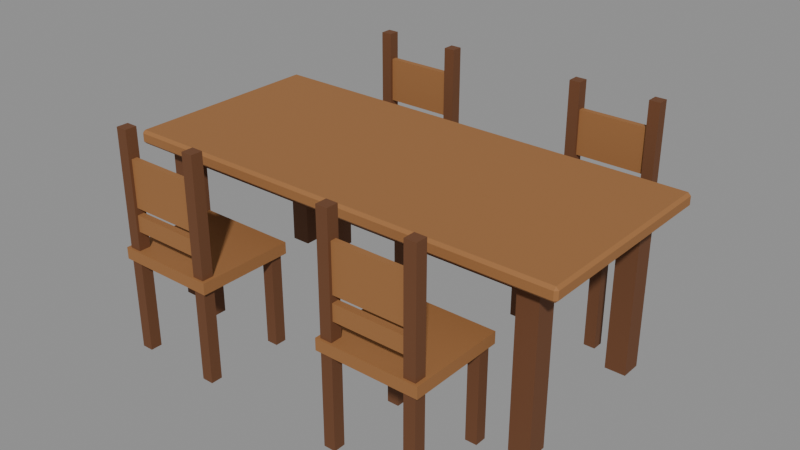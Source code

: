 # Source: dining-table.blend  (saved by Blender 5.2.44; exported with 4.5.12 LTS)
import bpy
from mathutils import Matrix  # noqa: F401  (used for matrix-valued properties, if any)

bpy.ops.wm.read_factory_settings(use_empty=True)
scene = bpy.context.scene
scene.name = 'Scene'

# ---- collections
col_dining_table = bpy.data.collections.new('Dining table'); scene.collection.children.link(col_dining_table)

# ---- materials (node trees are filled in below, after node groups)
mat_wood = bpy.data.materials.new('Wood')
mat_wood.diffuse_color = (0.3325, 0.1441, 0.04519, 1.0)
mat_wood.roughness = 0.8
mat_dark_wood = bpy.data.materials.new('Dark wood')
mat_dark_wood.diffuse_color = (0.147, 0.05448, 0.01938, 1.0)
mat_dark_wood.roughness = 0.8

# ---- material node trees
mat_wood.use_nodes = True; mat_wood.node_tree.nodes.clear()
_N = mat_wood.node_tree.nodes; _L = mat_wood.node_tree.links
n0 = _N.new('ShaderNodeBsdfPrincipled'); n0.name = 'Principled BSDF'; n0.location = (-200, 100)
n0.inputs[0].default_value = (0.3325, 0.1441, 0.04519, 1.0)
n0.inputs[2].default_value = 0.8
n0.inputs[10].default_value = 0.005
n1 = _N.new('ShaderNodeOutputMaterial'); n1.name = 'Material Output'; n1.location = (200, 100)
_L.new(n0.outputs[0], n1.inputs[0])
n1.is_active_output = True
mat_dark_wood.use_nodes = True; mat_dark_wood.node_tree.nodes.clear()
_N = mat_dark_wood.node_tree.nodes; _L = mat_dark_wood.node_tree.links
n0 = _N.new('ShaderNodeBsdfPrincipled'); n0.name = 'Principled BSDF'; n0.location = (-200, 100)
n0.inputs[0].default_value = (0.147, 0.05448, 0.01938, 1.0)
n0.inputs[2].default_value = 0.8
n0.inputs[10].default_value = 0.005
n1 = _N.new('ShaderNodeOutputMaterial'); n1.name = 'Material Output'; n1.location = (200, 100)
_L.new(n0.outputs[0], n1.inputs[0])
n1.is_active_output = True

# ---- meshes
me_dining_table_top = bpy.data.meshes.new('Dining table top')
me_dining_table_top.from_pydata([(-1.0, -0.45, 0.7), (1.0, -0.45, 0.7), (1.0, 0.45, 0.7), (-1.0, 0.45, 0.7), (-1.0, -0.45, 0.76), (1.0, -0.45, 0.76), (1.0, 0.45, 0.76), (-1.0, 0.45, 0.76)], [], [(0, 3, 2, 1), (4, 5, 6, 7), (0, 1, 5, 4), (1, 2, 6, 5), (2, 3, 7, 6), (3, 0, 4, 7)])
me_dining_table_top.materials.append(mat_wood)
me_dining_table_top.update()
me_dining_table_legs = bpy.data.meshes.new('Dining table legs')
me_dining_table_legs.from_pydata([(0.805, 0.285, 0.0), (0.895, 0.285, 0.0), (0.895, 0.375, 0.0), (0.805, 0.375, 0.0), (0.805, 0.285, 0.71), (0.895, 0.285, 0.71), (0.895, 0.375, 0.71), (0.805, 0.375, 0.71)], [], [(0, 3, 2, 1), (4, 5, 6, 7), (0, 1, 5, 4), (1, 2, 6, 5), (2, 3, 7, 6), (3, 0, 4, 7)])
me_dining_table_legs.materials.append(mat_dark_wood)
me_dining_table_legs.update()
me_dining_table_apron = bpy.data.meshes.new('Dining table apron')
me_dining_table_apron.from_pydata([(-0.85, -0.315, 0.61), (0.85, -0.315, 0.61), (0.85, 0.315, 0.61), (-0.85, 0.315, 0.61), (-0.85, -0.315, 0.7), (0.85, -0.315, 0.7), (0.85, 0.315, 0.7), (-0.85, 0.315, 0.7)], [], [(0, 3, 2, 1), (4, 5, 6, 7), (0, 1, 5, 4), (1, 2, 6, 5), (2, 3, 7, 6), (3, 0, 4, 7)])
me_dining_table_apron.materials.append(mat_dark_wood)
me_dining_table_apron.update()
me_dining_chair_a = bpy.data.meshes.new('Dining chair A')
me_dining_chair_a.from_pydata([(-0.22, -0.21, 0.4), (0.22, -0.21, 0.4), (0.22, 0.21, 0.4), (-0.22, 0.21, 0.4), (-0.22, -0.21, 0.45), (0.22, -0.21, 0.45), (0.22, 0.21, 0.45), (-0.22, 0.21, 0.45), (-0.205, -0.195, 0.0), (-0.155, -0.195, 0.0), (-0.155, -0.145, 0.0), (-0.205, -0.145, 0.0), (-0.205, -0.195, 0.42), (-0.155, -0.195, 0.42), (-0.155, -0.145, 0.42), (-0.205, -0.145, 0.42), (-0.205, 0.15, 0.0), (-0.155, 0.15, 0.0), (-0.155, 0.2, 0.0), (-0.205, 0.2, 0.0), (-0.205, 0.15, 0.95), (-0.155, 0.15, 0.95), (-0.155, 0.2, 0.95), (-0.205, 0.2, 0.95), (0.155, -0.195, 0.0), (0.205, -0.195, 0.0), (0.205, -0.145, 0.0), (0.155, -0.145, 0.0), (0.155, -0.195, 0.42), (0.205, -0.195, 0.42), (0.205, -0.145, 0.42), (0.155, -0.145, 0.42), (0.155, 0.15, 0.0), (0.205, 0.15, 0.0), (0.205, 0.2, 0.0), (0.155, 0.2, 0.0), (0.155, 0.15, 0.95), (0.205, 0.15, 0.95), (0.205, 0.2, 0.95), (0.155, 0.2, 0.95), (-0.18, 0.1625, 0.63), (0.18, 0.1625, 0.63), (0.18, 0.1875, 0.63), (-0.18, 0.1875, 0.63), (-0.18, 0.1625, 0.83), (0.18, 0.1625, 0.83), (0.18, 0.1875, 0.83), (-0.18, 0.1875, 0.83), (-0.18, 0.16, 0.53), (0.18, 0.16, 0.53), (0.18, 0.19, 0.53), (-0.18, 0.19, 0.53), (-0.18, 0.16, 0.6), (0.18, 0.16, 0.6), (0.18, 0.19, 0.6), (-0.18, 0.19, 0.6)], [], [(0, 3, 2, 1), (4, 5, 6, 7), (0, 1, 5, 4), (1, 2, 6, 5), (2, 3, 7, 6), (3, 0, 4, 7), (8, 11, 10, 9), (12, 13, 14, 15), (8, 9, 13, 12), (9, 10, 14, 13), (10, 11, 15, 14), (11, 8, 12, 15), (16, 19, 18, 17), (20, 21, 22, 23), (16, 17, 21, 20), (17, 18, 22, 21), (18, 19, 23, 22), (19, 16, 20, 23), (24, 27, 26, 25), (28, 29, 30, 31), (24, 25, 29, 28), (25, 26, 30, 29), (26, 27, 31, 30), (27, 24, 28, 31), (32, 35, 34, 33), (36, 37, 38, 39), (32, 33, 37, 36), (33, 34, 38, 37), (34, 35, 39, 38), (35, 32, 36, 39), (40, 43, 42, 41), (44, 45, 46, 47), (40, 41, 45, 44), (41, 42, 46, 45), (42, 43, 47, 46), (43, 40, 44, 47), (48, 51, 50, 49), (52, 53, 54, 55), (48, 49, 53, 52), (49, 50, 54, 53), (50, 51, 55, 54), (51, 48, 52, 55)])
me_dining_chair_a.polygons.foreach_set('material_index', [0, 0, 0, 0, 0, 0, 1, 1, 1, 1, 1, 1, 1, 1, 1, 1, 1, 1, 1, 1, 1, 1, 1, 1, 1, 1, 1, 1, 1, 1, 0, 0, 0, 0, 0, 0, 0, 0, 0, 0, 0, 0])
me_dining_chair_a.materials.append(mat_wood)
me_dining_chair_a.materials.append(mat_dark_wood)
me_dining_chair_a.update()
me_dining_chair_b = bpy.data.meshes.new('Dining chair B')
me_dining_chair_b.from_pydata([(-0.22, -0.21, 0.4), (0.22, -0.21, 0.4), (0.22, 0.21, 0.4), (-0.22, 0.21, 0.4), (-0.22, -0.21, 0.45), (0.22, -0.21, 0.45), (0.22, 0.21, 0.45), (-0.22, 0.21, 0.45), (-0.205, -0.195, 0.0), (-0.155, -0.195, 0.0), (-0.155, -0.145, 0.0), (-0.205, -0.145, 0.0), (-0.205, -0.195, 0.42), (-0.155, -0.195, 0.42), (-0.155, -0.145, 0.42), (-0.205, -0.145, 0.42), (-0.205, 0.15, 0.0), (-0.155, 0.15, 0.0), (-0.155, 0.2, 0.0), (-0.205, 0.2, 0.0), (-0.205, 0.15, 0.95), (-0.155, 0.15, 0.95), (-0.155, 0.2, 0.95), (-0.205, 0.2, 0.95), (0.155, -0.195, 0.0), (0.205, -0.195, 0.0), (0.205, -0.145, 0.0), (0.155, -0.145, 0.0), (0.155, -0.195, 0.42), (0.205, -0.195, 0.42), (0.205, -0.145, 0.42), (0.155, -0.145, 0.42), (0.155, 0.15, 0.0), (0.205, 0.15, 0.0), (0.205, 0.2, 0.0), (0.155, 0.2, 0.0), (0.155, 0.15, 0.95), (0.205, 0.15, 0.95), (0.205, 0.2, 0.95), (0.155, 0.2, 0.95), (-0.18, 0.1625, 0.63), (0.18, 0.1625, 0.63), (0.18, 0.1875, 0.63), (-0.18, 0.1875, 0.63), (-0.18, 0.1625, 0.83), (0.18, 0.1625, 0.83), (0.18, 0.1875, 0.83), (-0.18, 0.1875, 0.83), (-0.18, 0.16, 0.53), (0.18, 0.16, 0.53), (0.18, 0.19, 0.53), (-0.18, 0.19, 0.53), (-0.18, 0.16, 0.6), (0.18, 0.16, 0.6), (0.18, 0.19, 0.6), (-0.18, 0.19, 0.6)], [], [(0, 3, 2, 1), (4, 5, 6, 7), (0, 1, 5, 4), (1, 2, 6, 5), (2, 3, 7, 6), (3, 0, 4, 7), (8, 11, 10, 9), (12, 13, 14, 15), (8, 9, 13, 12), (9, 10, 14, 13), (10, 11, 15, 14), (11, 8, 12, 15), (16, 19, 18, 17), (20, 21, 22, 23), (16, 17, 21, 20), (17, 18, 22, 21), (18, 19, 23, 22), (19, 16, 20, 23), (24, 27, 26, 25), (28, 29, 30, 31), (24, 25, 29, 28), (25, 26, 30, 29), (26, 27, 31, 30), (27, 24, 28, 31), (32, 35, 34, 33), (36, 37, 38, 39), (32, 33, 37, 36), (33, 34, 38, 37), (34, 35, 39, 38), (35, 32, 36, 39), (40, 43, 42, 41), (44, 45, 46, 47), (40, 41, 45, 44), (41, 42, 46, 45), (42, 43, 47, 46), (43, 40, 44, 47), (48, 51, 50, 49), (52, 53, 54, 55), (48, 49, 53, 52), (49, 50, 54, 53), (50, 51, 55, 54), (51, 48, 52, 55)])
me_dining_chair_b.polygons.foreach_set('material_index', [0, 0, 0, 0, 0, 0, 1, 1, 1, 1, 1, 1, 1, 1, 1, 1, 1, 1, 1, 1, 1, 1, 1, 1, 1, 1, 1, 1, 1, 1, 0, 0, 0, 0, 0, 0, 0, 0, 0, 0, 0, 0])
me_dining_chair_b.materials.append(mat_wood)
me_dining_chair_b.materials.append(mat_dark_wood)
me_dining_chair_b.update()
me_dining_chair_c = bpy.data.meshes.new('Dining chair C')
me_dining_chair_c.from_pydata([(-0.22, -0.21, 0.4), (0.22, -0.21, 0.4), (0.22, 0.21, 0.4), (-0.22, 0.21, 0.4), (-0.22, -0.21, 0.45), (0.22, -0.21, 0.45), (0.22, 0.21, 0.45), (-0.22, 0.21, 0.45), (-0.205, -0.195, 0.0), (-0.155, -0.195, 0.0), (-0.155, -0.145, 0.0), (-0.205, -0.145, 0.0), (-0.205, -0.195, 0.42), (-0.155, -0.195, 0.42), (-0.155, -0.145, 0.42), (-0.205, -0.145, 0.42), (-0.205, 0.15, 0.0), (-0.155, 0.15, 0.0), (-0.155, 0.2, 0.0), (-0.205, 0.2, 0.0), (-0.205, 0.15, 0.95), (-0.155, 0.15, 0.95), (-0.155, 0.2, 0.95), (-0.205, 0.2, 0.95), (0.155, -0.195, 0.0), (0.205, -0.195, 0.0), (0.205, -0.145, 0.0), (0.155, -0.145, 0.0), (0.155, -0.195, 0.42), (0.205, -0.195, 0.42), (0.205, -0.145, 0.42), (0.155, -0.145, 0.42), (0.155, 0.15, 0.0), (0.205, 0.15, 0.0), (0.205, 0.2, 0.0), (0.155, 0.2, 0.0), (0.155, 0.15, 0.95), (0.205, 0.15, 0.95), (0.205, 0.2, 0.95), (0.155, 0.2, 0.95), (-0.18, 0.1625, 0.63), (0.18, 0.1625, 0.63), (0.18, 0.1875, 0.63), (-0.18, 0.1875, 0.63), (-0.18, 0.1625, 0.83), (0.18, 0.1625, 0.83), (0.18, 0.1875, 0.83), (-0.18, 0.1875, 0.83), (-0.18, 0.16, 0.53), (0.18, 0.16, 0.53), (0.18, 0.19, 0.53), (-0.18, 0.19, 0.53), (-0.18, 0.16, 0.6), (0.18, 0.16, 0.6), (0.18, 0.19, 0.6), (-0.18, 0.19, 0.6)], [], [(0, 3, 2, 1), (4, 5, 6, 7), (0, 1, 5, 4), (1, 2, 6, 5), (2, 3, 7, 6), (3, 0, 4, 7), (8, 11, 10, 9), (12, 13, 14, 15), (8, 9, 13, 12), (9, 10, 14, 13), (10, 11, 15, 14), (11, 8, 12, 15), (16, 19, 18, 17), (20, 21, 22, 23), (16, 17, 21, 20), (17, 18, 22, 21), (18, 19, 23, 22), (19, 16, 20, 23), (24, 27, 26, 25), (28, 29, 30, 31), (24, 25, 29, 28), (25, 26, 30, 29), (26, 27, 31, 30), (27, 24, 28, 31), (32, 35, 34, 33), (36, 37, 38, 39), (32, 33, 37, 36), (33, 34, 38, 37), (34, 35, 39, 38), (35, 32, 36, 39), (40, 43, 42, 41), (44, 45, 46, 47), (40, 41, 45, 44), (41, 42, 46, 45), (42, 43, 47, 46), (43, 40, 44, 47), (48, 51, 50, 49), (52, 53, 54, 55), (48, 49, 53, 52), (49, 50, 54, 53), (50, 51, 55, 54), (51, 48, 52, 55)])
me_dining_chair_c.polygons.foreach_set('material_index', [0, 0, 0, 0, 0, 0, 1, 1, 1, 1, 1, 1, 1, 1, 1, 1, 1, 1, 1, 1, 1, 1, 1, 1, 1, 1, 1, 1, 1, 1, 0, 0, 0, 0, 0, 0, 0, 0, 0, 0, 0, 0])
me_dining_chair_c.materials.append(mat_wood)
me_dining_chair_c.materials.append(mat_dark_wood)
me_dining_chair_c.update()
me_dining_chair_d = bpy.data.meshes.new('Dining chair D')
me_dining_chair_d.from_pydata([(-0.22, -0.21, 0.4), (0.22, -0.21, 0.4), (0.22, 0.21, 0.4), (-0.22, 0.21, 0.4), (-0.22, -0.21, 0.45), (0.22, -0.21, 0.45), (0.22, 0.21, 0.45), (-0.22, 0.21, 0.45), (-0.205, -0.195, 0.0), (-0.155, -0.195, 0.0), (-0.155, -0.145, 0.0), (-0.205, -0.145, 0.0), (-0.205, -0.195, 0.42), (-0.155, -0.195, 0.42), (-0.155, -0.145, 0.42), (-0.205, -0.145, 0.42), (-0.205, 0.15, 0.0), (-0.155, 0.15, 0.0), (-0.155, 0.2, 0.0), (-0.205, 0.2, 0.0), (-0.205, 0.15, 0.95), (-0.155, 0.15, 0.95), (-0.155, 0.2, 0.95), (-0.205, 0.2, 0.95), (0.155, -0.195, 0.0), (0.205, -0.195, 0.0), (0.205, -0.145, 0.0), (0.155, -0.145, 0.0), (0.155, -0.195, 0.42), (0.205, -0.195, 0.42), (0.205, -0.145, 0.42), (0.155, -0.145, 0.42), (0.155, 0.15, 0.0), (0.205, 0.15, 0.0), (0.205, 0.2, 0.0), (0.155, 0.2, 0.0), (0.155, 0.15, 0.95), (0.205, 0.15, 0.95), (0.205, 0.2, 0.95), (0.155, 0.2, 0.95), (-0.18, 0.1625, 0.63), (0.18, 0.1625, 0.63), (0.18, 0.1875, 0.63), (-0.18, 0.1875, 0.63), (-0.18, 0.1625, 0.83), (0.18, 0.1625, 0.83), (0.18, 0.1875, 0.83), (-0.18, 0.1875, 0.83), (-0.18, 0.16, 0.53), (0.18, 0.16, 0.53), (0.18, 0.19, 0.53), (-0.18, 0.19, 0.53), (-0.18, 0.16, 0.6), (0.18, 0.16, 0.6), (0.18, 0.19, 0.6), (-0.18, 0.19, 0.6)], [], [(0, 3, 2, 1), (4, 5, 6, 7), (0, 1, 5, 4), (1, 2, 6, 5), (2, 3, 7, 6), (3, 0, 4, 7), (8, 11, 10, 9), (12, 13, 14, 15), (8, 9, 13, 12), (9, 10, 14, 13), (10, 11, 15, 14), (11, 8, 12, 15), (16, 19, 18, 17), (20, 21, 22, 23), (16, 17, 21, 20), (17, 18, 22, 21), (18, 19, 23, 22), (19, 16, 20, 23), (24, 27, 26, 25), (28, 29, 30, 31), (24, 25, 29, 28), (25, 26, 30, 29), (26, 27, 31, 30), (27, 24, 28, 31), (32, 35, 34, 33), (36, 37, 38, 39), (32, 33, 37, 36), (33, 34, 38, 37), (34, 35, 39, 38), (35, 32, 36, 39), (40, 43, 42, 41), (44, 45, 46, 47), (40, 41, 45, 44), (41, 42, 46, 45), (42, 43, 47, 46), (43, 40, 44, 47), (48, 51, 50, 49), (52, 53, 54, 55), (48, 49, 53, 52), (49, 50, 54, 53), (50, 51, 55, 54), (51, 48, 52, 55)])
me_dining_chair_d.polygons.foreach_set('material_index', [0, 0, 0, 0, 0, 0, 1, 1, 1, 1, 1, 1, 1, 1, 1, 1, 1, 1, 1, 1, 1, 1, 1, 1, 1, 1, 1, 1, 1, 1, 0, 0, 0, 0, 0, 0, 0, 0, 0, 0, 0, 0])
me_dining_chair_d.materials.append(mat_wood)
me_dining_chair_d.materials.append(mat_dark_wood)
me_dining_chair_d.update()

# ---- objects
ob_dining_table_top = bpy.data.objects.new('Dining table top', me_dining_table_top)
ob_dining_table_legs = bpy.data.objects.new('Dining table legs', me_dining_table_legs)
ob_dining_table_apron = bpy.data.objects.new('Dining table apron', me_dining_table_apron)
ob_dining_chair_a = bpy.data.objects.new('Dining chair A', me_dining_chair_a)
ob_dining_chair_b = bpy.data.objects.new('Dining chair B', me_dining_chair_b)
ob_dining_chair_c = bpy.data.objects.new('Dining chair C', me_dining_chair_c)
ob_dining_chair_d = bpy.data.objects.new('Dining chair D', me_dining_chair_d)

# ---- transforms, parenting, visibility, modifiers, constraints
ob_dining_table_top.location = (0.0, 0.0, 0.0)
_m = ob_dining_table_top.modifiers.new('Bevel', 'BEVEL')
_m.width = 0.012
_m.width_pct = 0.012
_m.angle_limit = 0.6109
ob_dining_table_legs.location = (0.0, 0.0, 0.0)
_m = ob_dining_table_legs.modifiers.new('Mirror', 'MIRROR')
_m.use_axis = (True, True, False)
_m.use_mirror_merge = False
ob_dining_table_apron.location = (0.0, 0.0, 0.0)
ob_dining_chair_a.location = (-0.5, -0.57, 0.0)
ob_dining_chair_a.rotation_euler = (0.0, 0.0, 3.142)
ob_dining_chair_b.location = (0.5, -0.57, 0.0)
ob_dining_chair_b.rotation_euler = (0.0, 0.0, 3.142)
ob_dining_chair_c.location = (-0.5, 0.57, 0.0)
ob_dining_chair_d.location = (0.5, 0.57, 0.0)

# ---- collection membership
col_dining_table.objects.link(ob_dining_table_top)
col_dining_table.objects.link(ob_dining_table_legs)
col_dining_table.objects.link(ob_dining_table_apron)
col_dining_table.objects.link(ob_dining_chair_a)
col_dining_table.objects.link(ob_dining_chair_b)
col_dining_table.objects.link(ob_dining_chair_c)
col_dining_table.objects.link(ob_dining_chair_d)

# ---- scene / render settings (as saved in the file)
scene.frame_start = 1; scene.frame_end = 24; scene.frame_set(1)
scene.render.engine = 'BLENDER_EEVEE_NEXT'
scene.render.bake_bias = 0.0
scene.render.bake_samples = 0
scene.render.compositor_device = 'GPU'
scene.eevee.use_volume_custom_range = False
scene.eevee.fast_gi_thickness_near = 0.1
scene.eevee.fast_gi_thickness_far = 0.0
scene.eevee.ray_tracing_options.screen_trace_thickness = 0.1
bpy.context.view_layer.update()

# ---- added for rendering (the .blend has no active camera and no usable light): camera, sun + grey world if the file has none
cam_auto = bpy.data.cameras.new('AutoCamera')
cam_auto.lens = 50.0
cam_auto.sensor_width = 36.0
cam_auto.clip_end = 1000.0
ob_auto_camera = bpy.data.objects.new('AutoCamera', cam_auto)
scene.collection.objects.link(ob_auto_camera)
ob_auto_camera.location = (2.50599, -3.00719, 2.47979)
ob_auto_camera.rotation_euler = (1.09748, -7.21219e-08, 0.694738)
scene.camera = ob_auto_camera
light_auto_sun = bpy.data.lights.new('AutoSun', 'SUN')
light_auto_sun.energy = 3.0
light_auto_sun.angle = 0.0523599
ob_auto_sun = bpy.data.objects.new('AutoSun', light_auto_sun)
scene.collection.objects.link(ob_auto_sun)
ob_auto_sun.rotation_euler = (0.872665, 0.174533, 0.523599)
if scene.world is None:
    world_auto = bpy.data.worlds.new('AutoWorld')
    world_auto.color = (0.3, 0.3, 0.3)
    scene.world = world_auto
bpy.context.view_layer.update()
